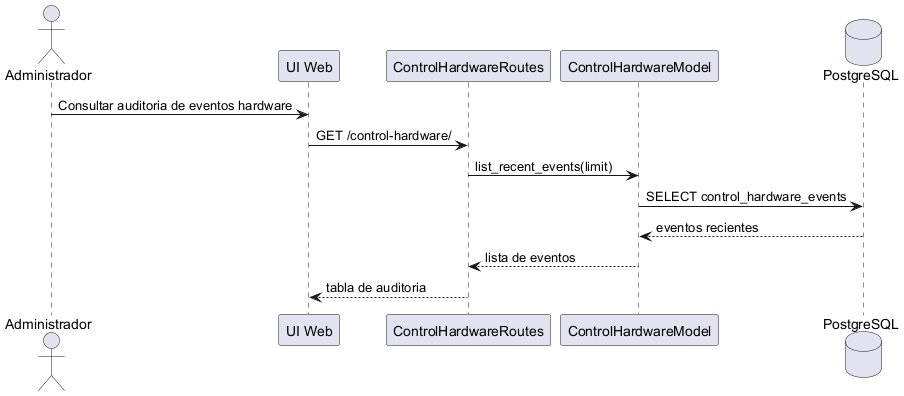

The diagram above was rendered by PlantUML. Its source (embedded in the PNG):
@startuml CU25_auditar_eventos_hardware
actor Administrador
participant "UI Web" as UI
participant "ControlHardwareRoutes" as H
participant "ControlHardwareModel" as M
database "PostgreSQL" as DB

Administrador -> UI : Consultar auditoria de eventos hardware
UI -> H : GET /control-hardware/
H -> M : list_recent_events(limit)
M -> DB : SELECT control_hardware_events
DB --> M : eventos recientes
M --> H : lista de eventos
H --> UI : tabla de auditoria
@enduml